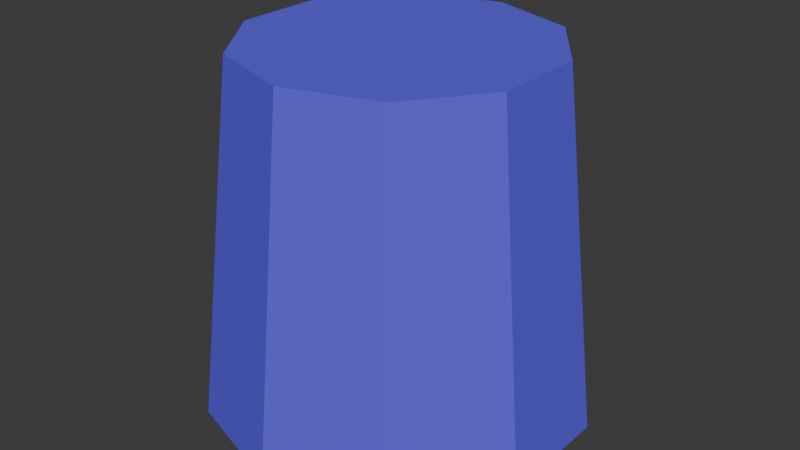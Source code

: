 # Source: body.blend  (saved by Blender 4.2.66; exported with 4.5.12 LTS)
import bpy
from mathutils import Matrix  # noqa: F401  (used for matrix-valued properties, if any)

bpy.ops.wm.read_factory_settings(use_empty=True)
scene = bpy.context.scene
scene.name = 'Scene'

# ---- collections
col_collection = bpy.data.collections.new('Collection'); scene.collection.children.link(col_collection)

# ---- materials (node trees are filled in below, after node groups)
mat_material = bpy.data.materials.new('Material')
mat_material.alpha_threshold = 0.0
mat_material.roughness = 0.5
mat_material.line_color = (0.0, 0.0, 0.0, 1.0)

# ---- material node trees
mat_material.use_nodes = True; mat_material.node_tree.nodes.clear()
_N = mat_material.node_tree.nodes; _L = mat_material.node_tree.links
n0 = _N.new('ShaderNodeOutputMaterial'); n0.name = 'Material Output'; n0.location = (300, 300)
n1 = _N.new('ShaderNodeBsdfDiffuse'); n1.name = 'Diffuse BSDF'; n1.location = (77, 304)
n1.inputs[0].default_value = (0.1215, 0.09815, 0.8, 1.0)
_L.new(n1.outputs[0], n0.inputs[0])
n0.is_active_output = True

# ---- world
world_world = bpy.data.worlds.new('World'); scene.world = world_world
world_world.use_nodes = True; world_world.node_tree.nodes.clear()
_N = world_world.node_tree.nodes; _L = world_world.node_tree.links
n0 = _N.new('ShaderNodeOutputWorld'); n0.name = 'World Output'; n0.location = (300, 300)
n1 = _N.new('ShaderNodeBackground'); n1.name = 'Background'; n1.location = (10, 300)
n1.inputs[0].default_value = (0.05088, 0.05088, 0.05088, 1.0)
_L.new(n1.outputs[0], n0.inputs[0])
n0.is_active_output = True
world_world.color = (0.05088, 0.05088, 0.05088)
world_world.sun_shadow_jitter_overblur = 0.0

# ---- meshes
me_cylinder = bpy.data.meshes.new('Cylinder')
me_cylinder.from_pydata([(-3.56e-10, 0.8214, -0.7346), (-2.087e-09, 0.6498, 0.801), (0.4828, 0.6645, -0.7346), (0.3819, 0.5257, 0.801), (0.7812, 0.2538, -0.7346), (0.618, 0.2008, 0.801), (0.7812, -0.2538, -0.7346), (0.618, -0.2008, 0.801), (0.4828, -0.6645, -0.7346), (0.3819, -0.5257, 0.801), (-3.56e-10, -0.8214, -0.7346), (-2.087e-09, -0.6498, 0.801), (-0.4828, -0.6645, -0.7346), (-0.3819, -0.5257, 0.801), (-0.7812, -0.2538, -0.7346), (-0.618, -0.2008, 0.801), (-0.7812, 0.2538, -0.7346), (-0.618, 0.2008, 0.801), (-0.4828, 0.6645, -0.7346), (-0.3819, 0.5257, 0.801)], [], [(0, 1, 3, 2), (2, 3, 5, 4), (4, 5, 7, 6), (6, 7, 9, 8), (8, 9, 11, 10), (10, 11, 13, 12), (12, 13, 15, 14), (14, 15, 17, 16), (3, 1, 19, 17, 15, 13, 11, 9, 7, 5), (16, 17, 19, 18), (18, 19, 1, 0), (0, 2, 4, 6, 8, 10, 12, 14, 16, 18)])
_uv = me_cylinder.uv_layers.new(name='UVMap')
_uv.uv.foreach_set('vector', [1.0, 0.5, 1.0, 1.0, 0.9, 1.0, 0.9, 0.5, 0.9, 0.5, 0.9, 1.0, 0.8, 1.0, 0.8, 0.5, 0.8, 0.5, 0.8, 1.0, 0.7, 1.0, 0.7, 0.5, 0.7, 0.5, 0.7, 1.0, 0.6, 1.0, 0.6, 0.5, 0.6, 0.5, 0.6, 1.0, 0.5, 1.0, 0.5, 0.5, 0.5, 0.5, 0.5, 1.0, 0.4, 1.0, 0.4, 0.5, 0.4, 0.5, 0.4, 1.0, 0.3, 1.0, 0.3, 0.5, 0.3, 0.5, 0.3, 1.0, 0.2, 1.0, 0.2, 0.5, 0.3911, 0.4442, 0.25, 0.49, 0.1089, 0.4442, 0.02175, 0.3242, 0.02175, 0.1758, 0.1089, 0.05584, 0.25, 0.01, 0.3911, 0.05584, 0.4783, 0.1758, 0.4783, 0.3242, 0.2, 0.5, 0.2, 1.0, 0.1, 1.0, 0.1, 0.5, 0.1, 0.5, 0.1, 1.0, -7.451e-08, 1.0, -7.451e-08, 0.5, 0.75, 0.49, 0.8911, 0.4442, 0.9783, 0.3242, 0.9783, 0.1758, 0.8911, 0.05584, 0.75, 0.01, 0.6089, 0.05584, 0.5217, 0.1758, 0.5217, 0.3242, 0.6089, 0.4442])
me_cylinder.materials.append(mat_material)
me_cylinder.update()

# ---- objects
ob_cylinder = bpy.data.objects.new('Cylinder', me_cylinder)

# ---- transforms, parenting, visibility, modifiers, constraints
ob_cylinder.location = (0.0, 0.0, 0.0)
ob_cylinder.scale = (0.648, 0.648, 0.648)

# ---- collection membership
col_collection.objects.link(ob_cylinder)

# ---- scene / render settings (as saved in the file)
scene.frame_start = 1; scene.frame_end = 250; scene.frame_set(1)
scene.render.engine = 'BLENDER_EEVEE_NEXT'
bpy.context.view_layer.update()

# ---- added for rendering (the .blend has no active camera and no usable light): camera, sun
cam_auto = bpy.data.cameras.new('AutoCamera')
cam_auto.lens = 50.0
cam_auto.sensor_width = 36.0
cam_auto.clip_end = 1000.0
ob_auto_camera = bpy.data.objects.new('AutoCamera', cam_auto)
scene.collection.objects.link(ob_auto_camera)
ob_auto_camera.location = (1.64171, -1.97005, 1.33486)
ob_auto_camera.rotation_euler = (1.09748, -7.21219e-08, 0.694738)
scene.camera = ob_auto_camera
light_auto_sun = bpy.data.lights.new('AutoSun', 'SUN')
light_auto_sun.energy = 3.0
light_auto_sun.angle = 0.0523599
ob_auto_sun = bpy.data.objects.new('AutoSun', light_auto_sun)
scene.collection.objects.link(ob_auto_sun)
ob_auto_sun.rotation_euler = (0.872665, 0.174533, 0.523599)
bpy.context.view_layer.update()

